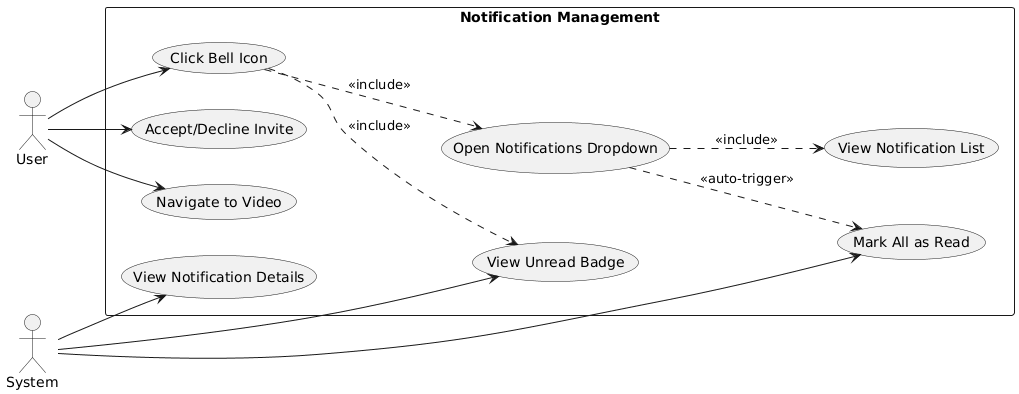

The diagram above was rendered by PlantUML. Its source (embedded in the PNG):
@startuml
left to right direction

actor "User" as user
actor "System" as system

rectangle "Notification Management" {
  usecase "Click Bell Icon" as UC1
  usecase "View Unread Badge" as UC2
  usecase "Open Notifications Dropdown" as UC3
  usecase "View Notification List" as UC4
  usecase "Mark All as Read" as UC5
  usecase "View Notification Details" as UC6
  usecase "Accept/Decline Invite" as UC7
  usecase "Navigate to Video" as UC8
}

user --> UC1
user --> UC7
user --> UC8
UC1 ..> UC2 : <<include>>
UC1 ..> UC3 : <<include>>
UC3 ..> UC4 : <<include>>
UC3 ..> UC5 : <<auto-trigger>>
system --> UC2
system --> UC5
system --> UC6
@enduml